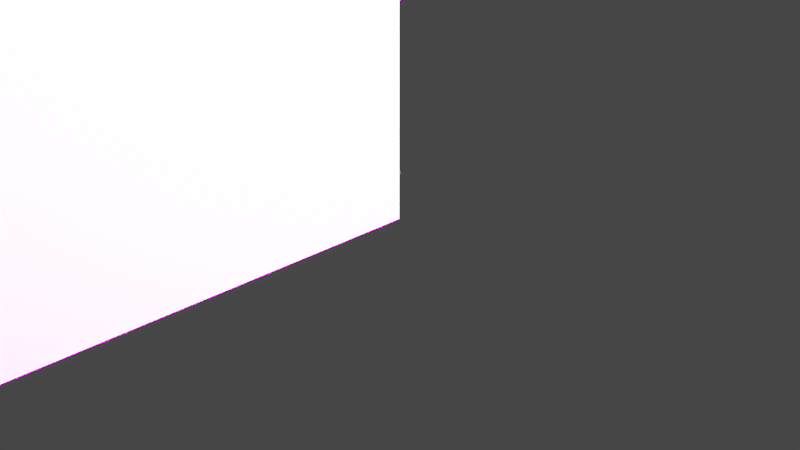 # Source: desk.blend  (saved by Blender 3.1.7; exported with 4.5.12 LTS)
import bpy
from mathutils import Matrix  # noqa: F401  (used for matrix-valued properties, if any)

bpy.ops.wm.read_factory_settings(use_empty=True)
scene = bpy.context.scene
scene.name = 'Scene'

# ---- collections
col_collection = bpy.data.collections.new('Collection'); scene.collection.children.link(col_collection)

# ---- images (referenced by path relative to the original .blend; pixels are not part of the script)
import os
ASSET_DIR = os.environ.get("B2B_ASSET_DIR", "")  # directory of the original .blend (textures are referenced by path, not embedded)
HERE = os.path.dirname(os.path.abspath(__file__))  # packed textures are extracted next to this script under _unpacked/

def load_image(name, relpath, width, height, colorspace="sRGB"):
    """Load a texture the original file referenced (path relative to the .blend, or extracted next to this script)."""
    p = next((c for c in (os.path.join(HERE, relpath), os.path.join(ASSET_DIR, relpath)) if relpath and os.path.exists(c)), "")
    if p:
        img = bpy.data.images.load(p, check_existing=True)
        img.name = name
    else:  # same state as the original file: an image datablock whose file is absent (Cycles renders it pink)
        img = bpy.data.images.new(name, width, height)
        img.source = "FILE"
        img.filepath = "//" + (relpath or name)
    img.colorspace_settings.name = colorspace
    return img
img_woods___plastics_finish_carpentry_wood_red_birch_png = load_image('Woods & Plastics.Finish Carpentry.Wood.Red Birch.png', 'Woods & Plastics.Finish Carpentry.Wood.Red Birch.png', 1024, 1024, 'sRGB')
img_engineturning_png = load_image('EngineTurning.png', 'EngineTurning.png', 1024, 1024, 'sRGB')

# ---- materials (node trees are filled in below, after node groups)
mat_255_255_255 = bpy.data.materials.new('255,255,255')
mat_255_255_255.use_transparent_shadow = False
mat_255_255_255.diffuse_color = (1.0, 1.0, 1.0, 1.0)
mat_255_255_255.roughness = 0.0
mat_255_255_255.specular_intensity = 1.0
mat_245_245_245 = bpy.data.materials.new('245,245,245')
mat_245_245_245.use_transparent_shadow = False
mat_245_245_245.diffuse_color = (0.9608, 0.9608, 0.9608, 1.0)
mat_245_245_245.roughness = 0.0
mat_245_245_245.specular_intensity = 0.9608

# ---- material node trees
mat_255_255_255.use_nodes = True; mat_255_255_255.node_tree.nodes.clear()
_N = mat_255_255_255.node_tree.nodes; _L = mat_255_255_255.node_tree.links
n0 = _N.new('ShaderNodeBsdfPrincipled'); n0.name = 'Principled BSDF'; n0.location = (10, 300)
n0.distribution = 'GGX'
n0.subsurface_method = 'RANDOM_WALK_SKIN'
n0.inputs[2].default_value = 0.0
n0.inputs[3].default_value = 1.45
n0.inputs[13].default_value = 1.0
n0.inputs[27].default_value = (0.0, 0.0, 0.0, 1.0)
n0.inputs[28].default_value = 1.0
n1 = _N.new('ShaderNodeOutputMaterial'); n1.name = 'Material Output'; n1.location = (300, 300)
n2 = _N.new('ShaderNodeTexImage'); n2.name = 'Image Texture'; n2.location = (-300, 600)
n2.image = img_woods___plastics_finish_carpentry_wood_red_birch_png
_L.new(n0.outputs[0], n1.inputs[0])
_L.new(n2.outputs[0], n0.inputs[0])
n1.is_active_output = True
mat_245_245_245.use_nodes = True; mat_245_245_245.node_tree.nodes.clear()
_N = mat_245_245_245.node_tree.nodes; _L = mat_245_245_245.node_tree.links
n0 = _N.new('ShaderNodeBsdfPrincipled'); n0.name = 'Principled BSDF'; n0.location = (10, 300)
n0.distribution = 'GGX'
n0.subsurface_method = 'RANDOM_WALK_SKIN'
n0.inputs[2].default_value = 0.0
n0.inputs[3].default_value = 1.45
n0.inputs[13].default_value = 0.9608
n0.inputs[27].default_value = (0.0, 0.0, 0.0, 1.0)
n0.inputs[28].default_value = 1.0
n1 = _N.new('ShaderNodeOutputMaterial'); n1.name = 'Material Output'; n1.location = (300, 300)
n2 = _N.new('ShaderNodeTexImage'); n2.name = 'Image Texture'; n2.location = (-300, 600)
n2.image = img_engineturning_png
_L.new(n0.outputs[0], n1.inputs[0])
_L.new(n2.outputs[0], n0.inputs[0])
n1.is_active_output = True

# ---- world
world_world = bpy.data.worlds.new('World'); scene.world = world_world
world_world.use_nodes = True; world_world.node_tree.nodes.clear()
_N = world_world.node_tree.nodes; _L = world_world.node_tree.links
n0 = _N.new('ShaderNodeOutputWorld'); n0.name = 'World Output'; n0.location = (300, 300)
n1 = _N.new('ShaderNodeBackground'); n1.name = 'Background'; n1.location = (10, 300)
n1.inputs[0].default_value = (0.05088, 0.05088, 0.05088, 1.0)
_L.new(n1.outputs[0], n0.inputs[0])
n0.is_active_output = True
world_world.color = (0.05088, 0.05088, 0.05088)
world_world.use_sun_shadow = False
world_world.sun_shadow_jitter_overblur = 0.0

# ---- cameras
cam_camera = bpy.data.cameras.new('Camera')
cam_camera.clip_end = 100.0
cam_camera.ortho_scale = 7.314

# ---- lights
light_light = bpy.data.lights.new('Light', 'POINT')
light_light.transmission_factor = 0.0
light_light.energy = 1000.0
light_light.shadow_soft_size = 0.1
light_light.shadow_maximum_resolution = 0.006
light_light.use_absolute_resolution = True

# ---- meshes
me_desk = bpy.data.meshes.new('Desk')
me_desk.from_pydata([(-38.75, 23.5, 20.0), (-38.75, 23.5, 18.75), (-1.25, 23.5, 20.0), (-1.25, 23.5, 18.75), (-38.75, 27.5, 18.75), (-1.25, 27.5, 18.75), (-1.25, 0.0, 20.0), (-1.25, 9.0, 18.75), (-1.25, 9.0, 17.5), (-1.25, 21.5, 10.0), (-1.25, 0.0, 0.0), (-1.25, 21.5, 6.0), (-1.25, 27.5, 1.5), (-1.25, 22.75, 6.0), (-1.25, 22.75, 10.0), (-1.25, 28.75, 1.5), (-1.25, 28.75, 0.0), (-1.25, 6.0, 17.5), (-1.25, 6.0, 18.75), (-38.75, 6.0, 18.75), (-38.75, 6.0, 17.5), (-38.75, 9.0, 17.5), (-38.75, 9.0, 18.75), (-38.75, 22.75, 6.0), (-38.75, 22.75, 10.0), (-38.75, 21.5, 10.0), (-38.75, 21.5, 6.0), (0.25, 28.75, 19.75), (0.25, 30.0, 19.75), (0.183, 28.75, 20.0), (0.183, 30.0, 20.0), (0.0, 28.75, 20.18), (0.0, 30.0, 20.18), (-0.25, 28.75, 20.25), (-0.25, 30.0, 20.25), (-38.75, 28.75, 1.5), (-38.75, 28.75, 0.0), (-39.75, 28.75, -0.25), (-0.25, 28.75, -0.25), (-40.0, 28.75, 0.0), (-40.0, 28.75, -0.183), (-40.18, 28.75, 0.0), (-40.25, 28.75, 0.25), (-40.0, 28.75, 20.0), (-40.25, 28.75, 19.75), (-40.18, 28.75, 20.0), (-40.0, 28.75, 20.18), (-39.75, 28.75, 20.25), (0.0, 28.75, 20.0), (0.0, 28.75, 0.0), (0.25, 28.75, 0.25), (0.183, 28.75, 0.0), (0.0, 28.75, -0.183), (-39.75, 30.0, 20.25), (-40.0, 30.0, 20.18), (-40.18, 30.0, 20.0), (-40.25, 30.0, 19.75), (-40.25, 30.0, 0.25), (-40.18, 30.0, 0.0), (-40.0, 30.0, -0.183), (-39.75, 30.0, -0.25), (-0.25, 30.0, -0.25), (0.0, 30.0, -0.183), (0.183, 30.0, 0.0), (0.25, 30.0, 0.25), (-38.75, 27.5, 1.5), (-38.75, 0.0, 0.0), (-38.75, 0.0, 20.0), (0.0, 0.0, 0.0), (0.0, 0.0, 20.0), (-40.0, 0.0, 20.0), (-40.0, 0.0, 0.0), (-1.25, 25.0, 0.0), (-1.25, 23.5, 0.0), (-2.0, 25.0, 0.0), (-2.0, 23.5, 0.0), (-1.25, 25.0, 18.75), (-2.0, 25.0, 18.75), (-1.25, 23.5, 18.75), (-2.0, 23.5, 18.75), (-38.75, 23.5, 0.0), (-38.75, 25.0, 0.0), (-38.0, 23.5, 0.0), (-38.0, 25.0, 0.0), (-38.75, 25.0, 18.75), (-38.0, 25.0, 18.75), (-38.75, 23.5, 18.75), (-38.0, 23.5, 18.75), (-2.0, 23.5, 18.75), (-2.0, 23.5, 0.0), (-2.0, 24.75, 18.75), (-2.0, 24.75, 0.0), (-38.0, 23.5, 18.75), (-38.0, 24.75, 18.75), (-38.0, 23.5, 0.0), (-38.0, 24.75, 0.0), (-2.0, 25.75, 1.5), (-38.0, 25.75, 1.5), (-2.0, 25.68, 1.75), (-38.0, 25.68, 1.75), (-2.0, 25.5, 1.933), (-38.0, 25.5, 1.933), (-2.0, 25.25, 2.0), (-38.0, 25.25, 2.0), (-2.0, 25.75, 0.5), (-38.0, 25.75, 0.5), (-2.0, 25.5, 0.06699), (-2.0, 25.68, 0.25), (-2.0, 25.25, 0.0), (-2.0, 24.75, 0.0), (-2.0, 24.75, 2.0), (-38.0, 25.25, 0.0), (-38.0, 25.5, 0.06699), (-38.0, 25.68, 0.25), (-38.0, 24.75, 0.0), (-38.0, 24.75, 2.0), (-38.0, 24.75, 2.0), (-38.0, 24.75, 18.75), (-38.0, 26.75, 2.0), (-38.0, 26.75, 18.75), (-36.75, 24.75, 2.0), (-36.75, 26.75, 2.0), (-36.75, 24.75, 18.75), (-36.75, 26.75, 18.75), (-2.0, 24.75, 18.75), (-2.0, 24.75, 2.0), (-2.0, 26.75, 18.75), (-2.0, 26.75, 2.0), (-3.25, 24.75, 18.75), (-3.25, 26.75, 18.75), (-3.25, 24.75, 2.0), (-3.25, 26.75, 2.0), (-38.25, 47.88, 11.0), (-39.0, 47.88, 11.0), (-38.25, 47.94, 11.02), (-39.0, 47.94, 11.02), (-38.25, 47.98, 11.06), (-39.0, 47.98, 11.06), (-38.25, 48.0, 11.12), (-39.0, 48.0, 11.12), (-38.25, 44.0, 11.38), (-38.25, 48.0, 19.25), (-38.25, 44.0, 19.25), (-38.25, 43.98, 11.31), (-38.25, 43.94, 11.27), (-38.25, 43.88, 11.25), (-38.25, 43.38, 11.25), (-38.25, 30.0, 11.0), (-38.25, 41.75, 11.38), (-38.25, 41.75, 12.12), (-38.25, 43.31, 11.27), (-38.25, 43.27, 11.31), (-38.25, 43.25, 11.38), (-38.25, 43.25, 12.12), (-38.25, 43.25, 19.25), (-38.25, 33.0, 18.5), (-38.25, 30.0, 18.5), (-38.25, 33.0, 19.25), (-39.0, 48.0, 20.0), (-1.0, 48.0, 20.0), (-1.75, 48.0, 19.25), (-1.0, 48.0, 11.12), (-1.75, 48.0, 11.12), (-1.75, 47.98, 11.06), (-1.0, 47.98, 11.06), (-1.75, 47.94, 11.02), (-1.0, 47.94, 11.02), (-1.75, 47.88, 11.0), (-1.0, 47.88, 11.0), (-1.75, 44.0, 11.38), (-1.75, 44.0, 19.25), (-1.75, 30.0, 11.0), (-1.75, 43.38, 11.25), (-1.75, 43.88, 11.25), (-1.75, 43.94, 11.27), (-1.75, 30.0, 18.5), (-1.75, 33.0, 18.5), (-1.75, 41.75, 12.12), (-1.75, 41.75, 11.38), (-1.75, 33.0, 19.25), (-1.75, 43.25, 19.25), (-1.75, 43.25, 12.12), (-1.75, 43.25, 11.38), (-1.75, 43.27, 11.31), (-1.75, 43.31, 11.27), (-1.75, 43.98, 11.31), (-39.0, 30.0, 11.0), (-39.0, 30.0, 20.0), (-1.0, 30.0, 11.0), (-1.0, 30.0, 20.0)], [], [(0, 1, 2), (2, 1, 3), (1, 4, 3), (3, 4, 5), (6, 2, 7), (7, 2, 3), (7, 3, 8), (8, 3, 9), (8, 9, 10), (10, 9, 11), (10, 11, 12), (12, 11, 13), (12, 13, 14), (9, 3, 14), (14, 3, 5), (14, 5, 12), (15, 16, 12), (12, 16, 10), (8, 10, 17), (17, 10, 6), (17, 6, 18), (18, 6, 7), (19, 20, 18), (18, 20, 17), (20, 21, 17), (17, 21, 8), (21, 22, 8), (8, 22, 7), (22, 19, 7), (7, 19, 18), (23, 24, 13), (13, 24, 14), (24, 25, 14), (14, 25, 9), (25, 26, 9), (9, 26, 11), (26, 23, 11), (11, 23, 13), (27, 28, 29), (29, 28, 30), (29, 30, 31), (31, 30, 32), (31, 32, 33), (33, 32, 34), (35, 36, 15), (15, 36, 16), (16, 36, 37), (16, 37, 38), (36, 39, 37), (37, 39, 40), (40, 39, 41), (41, 39, 42), (42, 39, 43), (42, 43, 44), (44, 43, 45), (45, 43, 46), (46, 43, 47), (47, 43, 33), (33, 43, 48), (33, 48, 31), (31, 48, 29), (29, 48, 27), (27, 48, 49), (27, 49, 50), (50, 49, 51), (51, 49, 52), (52, 49, 38), (38, 49, 16), (34, 53, 33), (33, 53, 47), (47, 53, 46), (46, 53, 54), (46, 54, 45), (45, 54, 55), (45, 55, 44), (44, 55, 56), (42, 57, 41), (41, 57, 58), (41, 58, 40), (40, 58, 59), (40, 59, 37), (37, 59, 60), (60, 61, 37), (37, 61, 38), (38, 61, 52), (52, 61, 62), (52, 62, 51), (51, 62, 63), (51, 63, 50), (50, 63, 64), (35, 15, 65), (65, 15, 12), (4, 65, 5), (5, 65, 12), (0, 22, 1), (1, 22, 21), (1, 21, 25), (25, 21, 66), (25, 66, 26), (26, 66, 65), (26, 65, 23), (23, 65, 24), (24, 65, 4), (24, 4, 1), (0, 67, 22), (22, 67, 19), (19, 67, 20), (20, 67, 66), (20, 66, 21), (66, 36, 65), (65, 36, 35), (25, 24, 1), (56, 57, 44), (44, 57, 42), (27, 50, 28), (28, 50, 64), (32, 30, 34), (34, 30, 28), (34, 28, 53), (53, 28, 56), (53, 56, 55), (28, 64, 56), (56, 64, 57), (57, 64, 60), (57, 60, 58), (58, 60, 59), (60, 64, 61), (61, 64, 63), (61, 63, 62), (55, 54, 53), (68, 10, 49), (49, 10, 16), (69, 68, 48), (48, 68, 49), (6, 69, 2), (2, 69, 48), (2, 48, 43), (2, 43, 0), (0, 43, 70), (0, 70, 67), (6, 10, 69), (69, 10, 68), (71, 70, 39), (39, 70, 43), (66, 71, 36), (36, 71, 39), (66, 67, 71), (71, 67, 70), (72, 73, 74), (74, 73, 75), (76, 72, 77), (77, 72, 74), (78, 76, 79), (79, 76, 77), (73, 78, 75), (75, 78, 79), (75, 79, 74), (74, 79, 77), (78, 73, 76), (76, 73, 72), (80, 81, 82), (82, 81, 83), (81, 84, 83), (83, 84, 85), (84, 86, 85), (85, 86, 87), (86, 80, 87), (87, 80, 82), (87, 82, 85), (85, 82, 83), (80, 86, 81), (81, 86, 84), (88, 89, 90), (90, 89, 91), (92, 88, 93), (93, 88, 90), (94, 92, 95), (95, 92, 93), (89, 94, 91), (91, 94, 95), (91, 95, 90), (90, 95, 93), (94, 89, 92), (92, 89, 88), (96, 97, 98), (98, 97, 99), (98, 99, 100), (100, 99, 101), (100, 101, 102), (102, 101, 103), (96, 104, 97), (97, 104, 105), (98, 100, 96), (96, 100, 106), (96, 106, 104), (104, 106, 107), (106, 100, 108), (108, 100, 102), (108, 102, 109), (109, 102, 110), (108, 111, 106), (106, 111, 112), (106, 112, 107), (107, 112, 113), (107, 113, 104), (104, 113, 105), (108, 109, 111), (111, 109, 114), (103, 115, 102), (102, 115, 110), (115, 114, 110), (110, 114, 109), (101, 112, 103), (103, 112, 111), (103, 111, 115), (115, 111, 114), (99, 97, 101), (101, 97, 105), (101, 105, 112), (112, 105, 113), (116, 117, 118), (118, 117, 119), (120, 116, 121), (121, 116, 118), (122, 120, 123), (123, 120, 121), (117, 122, 119), (119, 122, 123), (119, 123, 118), (118, 123, 121), (122, 117, 120), (120, 117, 116), (124, 125, 126), (126, 125, 127), (128, 124, 129), (129, 124, 126), (130, 128, 131), (131, 128, 129), (125, 130, 127), (127, 130, 131), (127, 131, 126), (126, 131, 129), (130, 125, 128), (128, 125, 124), (132, 133, 134), (134, 133, 135), (134, 135, 136), (136, 135, 137), (136, 137, 138), (138, 137, 139), (134, 136, 132), (132, 136, 138), (132, 138, 140), (140, 138, 141), (140, 141, 142), (140, 143, 132), (132, 143, 144), (132, 144, 145), (145, 146, 132), (132, 146, 147), (147, 146, 148), (147, 148, 149), (146, 150, 148), (148, 150, 151), (148, 151, 152), (153, 154, 149), (149, 154, 155), (149, 155, 147), (147, 155, 156), (154, 157, 155), (138, 139, 141), (141, 139, 158), (141, 158, 159), (141, 159, 160), (160, 159, 161), (160, 161, 162), (162, 161, 163), (163, 161, 164), (163, 164, 165), (165, 164, 166), (165, 166, 167), (167, 166, 168), (163, 167, 162), (162, 167, 169), (162, 169, 160), (160, 169, 170), (163, 165, 167), (171, 172, 167), (167, 172, 173), (167, 173, 174), (175, 176, 171), (171, 176, 177), (171, 177, 178), (179, 180, 176), (176, 180, 177), (180, 181, 177), (182, 183, 178), (178, 183, 184), (178, 184, 172), (174, 185, 167), (167, 185, 169), (171, 178, 172), (146, 172, 150), (150, 172, 184), (150, 184, 151), (151, 184, 183), (151, 183, 152), (152, 183, 182), (173, 145, 174), (174, 145, 144), (174, 144, 185), (185, 144, 143), (185, 143, 169), (169, 143, 140), (169, 140, 170), (170, 140, 142), (152, 182, 148), (148, 182, 178), (181, 153, 177), (177, 153, 149), (177, 149, 178), (178, 149, 148), (153, 181, 154), (154, 181, 180), (172, 146, 173), (173, 146, 145), (154, 180, 157), (157, 180, 179), (175, 156, 176), (176, 156, 155), (176, 155, 179), (179, 155, 157), (170, 142, 160), (160, 142, 141), (137, 133, 139), (139, 133, 186), (139, 186, 187), (137, 135, 133), (187, 158, 139), (133, 132, 186), (186, 132, 147), (167, 168, 171), (171, 168, 188), (166, 164, 168), (168, 164, 161), (168, 161, 188), (188, 161, 189), (189, 161, 159), (187, 189, 158), (158, 189, 159), (188, 189, 175), (175, 189, 187), (175, 187, 156), (156, 187, 186), (156, 186, 147), (175, 171, 188)])
me_desk.polygons.foreach_set('use_smooth', [True] * 356)
me_desk.polygons.foreach_set('material_index', [0, 0, 0, 0, 0, 0, 0, 0, 0, 0, 0, 0, 0, 0, 0, 0, 0, 0, 0, 0, 0, 0, 0, 0, 0, 0, 0, 0, 0, 0, 0, 0, 0, 0, 0, 0, 0, 0, 0, 0, 0, 0, 0, 0, 0, 0, 0, 0, 0, 0, 0, 0, 0, 0, 0, 0, 0, 0, 0, 0, 0, 0, 0, 0, 0, 0, 0, 0, 0, 0, 0, 0, 0, 0, 0, 0, 0, 0, 0, 0, 0, 0, 0, 0, 0, 0, 0, 0, 0, 0, 0, 0, 0, 0, 0, 0, 0, 0, 0, 0, 0, 0, 0, 0, 0, 0, 0, 0, 0, 0, 0, 0, 0, 0, 0, 0, 0, 0, 0, 0, 0, 0, 0, 0, 0, 0, 0, 0, 0, 0, 0, 0, 0, 0, 0, 0, 0, 0, 0, 0, 0, 0, 0, 0, 0, 0, 0, 0, 1, 1, 1, 1, 1, 1, 1, 1, 1, 1, 1, 1, 1, 1, 1, 1, 1, 1, 1, 1, 1, 1, 1, 1, 0, 0, 0, 0, 0, 0, 0, 0, 0, 0, 0, 0, 0, 0, 0, 0, 0, 0, 0, 0, 0, 0, 0, 0, 0, 0, 0, 0, 0, 0, 0, 0, 0, 0, 0, 0, 0, 0, 0, 0, 0, 0, 0, 0, 0, 0, 0, 0, 0, 0, 0, 0, 0, 0, 0, 0, 0, 0, 0, 0, 0, 0, 0, 0, 0, 0, 0, 0, 0, 0, 0, 0, 0, 0, 0, 0, 0, 0, 0, 0, 0, 0, 0, 0, 0, 0, 0, 0, 0, 0, 0, 0, 0, 0, 0, 0, 0, 0, 0, 0, 0, 0, 0, 0, 0, 0, 0, 0, 0, 0, 0, 0, 0, 0, 0, 0, 0, 0, 0, 0, 0, 0, 0, 0, 0, 0, 0, 0, 0, 0, 0, 0, 0, 0, 0, 0, 0, 0, 0, 0, 0, 0, 0, 0, 0, 0, 0, 0, 0, 0, 0, 0, 0, 0, 0, 0, 0, 0, 0, 0, 0, 0, 0, 0, 0, 0, 0, 0, 0, 0, 0, 0, 0, 0, 0, 0, 0, 0, 0, 0, 0, 0, 0, 0])
_k = set([(0, 1), (0, 2), (0, 67), (1, 3), (1, 4), (2, 3), (2, 6), (3, 5), (4, 5), (4, 65), (5, 12), (6, 10), (6, 69), (7, 8), (7, 18), (7, 22), (8, 17), (8, 21), (9, 11), (9, 14), (9, 25), (10, 16), (10, 68), (11, 13), (11, 26), (12, 15), (12, 65), (13, 14), (13, 23), (14, 24), (15, 16), (15, 35), (16, 49), (17, 18), (17, 20), (18, 19), (19, 20), (19, 22), (20, 21), (21, 22), (23, 24), (23, 26), (24, 25), (25, 26), (27, 29), (27, 50), (28, 30), (28, 64), (29, 31), (30, 32), (31, 33), (32, 34), (33, 47), (34, 53), (35, 36), (35, 65), (36, 39), (36, 66), (37, 38), (37, 40), (38, 52), (39, 43), (39, 71), (40, 41), (41, 42), (42, 44), (43, 48), (43, 70), (44, 45), (45, 46), (46, 47), (48, 49), (48, 69), (49, 68), (50, 51), (51, 52), (53, 54), (54, 55), (55, 56), (56, 57), (57, 58), (58, 59), (59, 60), (60, 61), (61, 62), (62, 63), (63, 64), (66, 67), (66, 71), (67, 70), (68, 69), (70, 71), (72, 73), (72, 74), (72, 76), (73, 75), (73, 78), (74, 75), (74, 77), (75, 79), (76, 77), (76, 78), (77, 79), (78, 79), (80, 81), (80, 82), (80, 86), (81, 83), (81, 84), (82, 83), (82, 87), (83, 85), (84, 85), (84, 86), (85, 87), (86, 87), (88, 89), (88, 90), (88, 92), (89, 91), (89, 94), (90, 91), (90, 93), (91, 95), (92, 93), (92, 94), (93, 95), (94, 95), (96, 98), (96, 104), (97, 99), (97, 105), (98, 100), (99, 101), (100, 102), (101, 103), (102, 110), (103, 115), (104, 107), (105, 113), (106, 107), (106, 108), (108, 109), (109, 110), (109, 114), (110, 115), (111, 112), (111, 114), (112, 113), (114, 115), (116, 117), (116, 118), (116, 120), (117, 119), (117, 122), (118, 119), (118, 121), (119, 123), (120, 121), (120, 122), (121, 123), (122, 123), (124, 125), (124, 126), (124, 128), (125, 127), (125, 130), (126, 127), (126, 129), (127, 131), (128, 129), (128, 130), (129, 131), (130, 131), (132, 134), (132, 147), (133, 135), (133, 186), (134, 136), (135, 137), (136, 138), (137, 139), (138, 141), (139, 158), (140, 142), (140, 143), (141, 142), (141, 160), (142, 170), (143, 144), (144, 145), (145, 146), (146, 150), (147, 156), (147, 186), (148, 149), (148, 152), (148, 178), (149, 153), (149, 177), (150, 151), (151, 152), (152, 182), (153, 154), (153, 181), (154, 157), (154, 180), (155, 156), (155, 157), (155, 176), (156, 175), (157, 179), (158, 159), (158, 187), (159, 161), (159, 189), (160, 162), (160, 170), (161, 164), (162, 163), (163, 165), (164, 166), (165, 167), (166, 168), (167, 171), (168, 188), (169, 170), (169, 185), (171, 175), (171, 188), (172, 173), (172, 184), (173, 174), (174, 185), (175, 176), (176, 179), (177, 178), (177, 181), (178, 182), (179, 180), (180, 181), (182, 183), (183, 184), (186, 187), (187, 189), (188, 189)])
me_desk.attributes.new('sharp_edge', 'BOOLEAN', 'EDGE').data.foreach_set('value', [ (min(e.vertices), max(e.vertices)) in _k for e in me_desk.edges])
_uv = me_desk.uv_layers.new(name='UVMap')
_uv.uv.foreach_set('vector', [0.125, 3.75, 0.0, 3.75, 0.125, 0.0, 0.125, 0.0, 0.0, 3.75, 0.0, 0.0, 0.4, 3.75, 0.0, 3.75, 0.4, 0.0, 0.4, 0.0, 0.0, 3.75, 0.0, 0.0, 2.0, 0.0, 2.0, 2.35, 1.875, 0.9, 1.875, 0.9, 2.0, 2.35, 1.875, 2.35, 1.875, 0.9, 1.875, 2.35, 1.75, 0.9, 1.75, 0.9, 1.875, 2.35, 1.0, 2.15, 1.75, 0.9, 1.0, 2.15, 0.0, 0.0, 0.0, 0.0, 1.0, 2.15, 0.6, 2.15, 0.0, 0.0, 0.6, 2.15, 0.15, 2.75, 0.15, 2.75, 0.6, 2.15, 0.6, 2.275, 0.15, 2.75, 0.6, 2.275, 1.0, 2.275, 1.0, 2.15, 1.875, 2.35, 1.0, 2.275, 1.0, 2.275, 1.875, 2.35, 1.875, 2.75, 1.0, 2.275, 1.875, 2.75, 0.15, 2.75, 0.15, 2.875, 0.0, 2.875, 0.15, 2.75, 0.15, 2.75, 0.0, 2.875, 0.0, 0.0, 1.75, 0.9, 0.0, 0.0, 1.75, 0.6, 1.75, 0.6, 0.0, 0.0, 2.0, 0.0, 1.75, 0.6, 2.0, 0.0, 1.875, 0.6, 1.875, 0.6, 2.0, 0.0, 1.875, 0.9, 0.125, 3.75, 0.0, 3.75, 0.125, 0.0, 0.125, 0.0, 0.0, 3.75, 0.0, 0.0, 0.3, 3.75, 0.0, 3.75, 0.3, 0.0, 0.3, 0.0, 0.0, 3.75, 0.0, 0.0, 0.125, 3.75, 0.0, 3.75, 0.125, 0.0, 0.125, 0.0, 0.0, 3.75, 0.0, 0.0, 0.3, 3.75, 0.0, 3.75, 0.3, 0.0, 0.3, 0.0, 0.0, 3.75, 0.0, 0.0, 0.4, 3.75, 0.0, 3.75, 0.4, 0.0, 0.4, 0.0, 0.0, 3.75, 0.0, 0.0, 0.125, 3.75, 0.0, 3.75, 0.125, 0.0, 0.125, 0.0, 0.0, 3.75, 0.0, 0.0, 0.4, 3.75, 0.0, 3.75, 0.4, 0.0, 0.4, 0.0, 0.0, 3.75, 0.0, 0.0, 0.125, 3.75, 0.0, 3.75, 0.125, 0.0, 0.125, 0.0, 0.0, 3.75, 0.0, 0.0, 0.0, 0.03927, -0.125, 0.03927, 0.0, 0.01309, 0.0, 0.01309, -0.125, 0.03927, -0.125, 0.01309, 0.0, 0.01309, -0.125, 0.01309, 0.0, -0.01309, 0.0, -0.01309, -0.125, 0.01309, -0.125, -0.01309, 0.0, -0.01309, -0.125, -0.01309, 0.0, -0.03927, 0.0, -0.03927, -0.125, -0.01309, -0.125, -0.03927, 0.85, -1.875, 1.0, -1.875, 0.85, 1.875, 0.85, 1.875, 1.0, -1.875, 1.0, 1.875, 1.0, 1.875, 1.0, -1.875, 1.025, -1.975, 1.0, 1.875, 1.025, -1.975, 1.025, 1.975, 1.0, -1.875, 1.0, -2.0, 1.025, -1.975, 1.025, -1.975, 1.0, -2.0, 1.018, -2.0, 1.018, -2.0, 1.0, -2.0, 1.0, -2.018, 1.0, -2.018, 1.0, -2.0, 0.975, -2.025, 0.975, -2.025, 1.0, -2.0, -1.0, -2.0, 0.975, -2.025, -1.0, -2.0, -0.975, -2.025, -0.975, -2.025, -1.0, -2.0, -1.0, -2.018, -1.0, -2.018, -1.0, -2.0, -1.018, -2.0, -1.018, -2.0, -1.0, -2.0, -1.025, -1.975, -1.025, -1.975, -1.0, -2.0, -1.025, 1.975, -1.025, 1.975, -1.0, -2.0, -1.0, 2.0, -1.025, 1.975, -1.0, 2.0, -1.018, 2.0, -1.018, 2.0, -1.0, 2.0, -1.0, 2.018, -1.0, 2.018, -1.0, 2.0, -0.975, 2.025, -0.975, 2.025, -1.0, 2.0, 1.0, 2.0, -0.975, 2.025, 1.0, 2.0, 0.975, 2.025, 0.975, 2.025, 1.0, 2.0, 1.0, 2.018, 1.0, 2.018, 1.0, 2.0, 1.018, 2.0, 1.018, 2.0, 1.0, 2.0, 1.025, 1.975, 1.025, 1.975, 1.0, 2.0, 1.0, 1.875, 4.0, 0.125, 0.05, 0.125, 4.0, 0.0, 4.0, 0.0, 0.05, 0.125, 0.05, 0.0, 0.0, 0.03927, -0.125, 0.03927, 0.0, 0.01309, 0.0, 0.01309, -0.125, 0.03927, -0.125, 0.01309, 0.0, 0.01309, -0.125, 0.01309, 0.0, -0.01309, 0.0, -0.01309, -0.125, 0.01309, -0.125, -0.01309, 0.0, -0.01309, -0.125, -0.01309, 0.0, -0.03927, 0.0, -0.03927, -0.125, -0.01309, -0.125, -0.03927, 0.0, 0.03927, -0.125, 0.03927, 0.0, 0.01309, 0.0, 0.01309, -0.125, 0.03927, -0.125, 0.01309, 0.0, 0.01309, -0.125, 0.01309, 0.0, -0.01309, 0.0, -0.01309, -0.125, 0.01309, -0.125, -0.01309, 0.0, -0.01309, -0.125, -0.01309, 0.0, -0.03927, 0.0, -0.03927, -0.125, -0.01309, -0.125, -0.03927, 4.0, 0.125, 0.05, 0.125, 4.0, 0.0, 4.0, 0.0, 0.05, 0.125, 0.05, 0.0, 0.0, 0.03927, -0.125, 0.03927, 0.0, 0.01309, 0.0, 0.01309, -0.125, 0.03927, -0.125, 0.01309, 0.0, 0.01309, -0.125, 0.01309, 0.0, -0.01309, 0.0, -0.01309, -0.125, 0.01309, -0.125, -0.01309, 0.0, -0.01309, -0.125, -0.01309, 0.0, -0.03927, 0.0, -0.03927, -0.125, -0.01309, -0.125, -0.03927, 0.0, 0.0, 3.75, 0.0, 0.0, 0.125, 0.0, 0.125, 3.75, 0.0, 3.75, 0.125, -0.8, -1.875, 0.925, -1.875, -0.8, 1.875, -0.8, 1.875, 0.925, -1.875, 0.925, 1.875, 0.0, 2.35, 0.125, 0.9, 0.125, 2.35, 0.125, 2.35, 0.125, 0.9, 0.25, 0.9, 0.125, 2.35, 0.25, 0.9, 1.0, 2.15, 1.0, 2.15, 0.25, 0.9, 2.0, 0.0, 1.0, 2.15, 2.0, 0.0, 1.4, 2.15, 1.4, 2.15, 2.0, 0.0, 1.85, 2.75, 1.4, 2.15, 1.85, 2.75, 1.4, 2.275, 1.4, 2.275, 1.85, 2.75, 1.0, 2.275, 1.0, 2.275, 1.85, 2.75, 0.125, 2.75, 1.0, 2.275, 0.125, 2.75, 0.125, 2.35, 0.0, 2.35, 0.0, 0.0, 0.125, 0.9, 0.125, 0.9, 0.0, 0.0, 0.125, 0.6, 0.125, 0.6, 0.0, 0.0, 0.25, 0.6, 0.25, 0.6, 0.0, 0.0, 2.0, 0.0, 0.25, 0.6, 2.0, 0.0, 0.25, 0.9, 2.0, 0.0, 2.0, 2.875, 1.85, 2.75, 1.85, 2.75, 2.0, 2.875, 1.85, 2.875, 1.0, 2.15, 1.0, 2.275, 0.125, 2.35, 2.0, 0.125, 0.05, 0.125, 2.0, 0.0, 2.0, 0.0, 0.05, 0.125, 0.05, 0.0, 0.05, 0.0, 2.0, 0.0, 0.05, 0.125, 0.05, 0.125, 2.0, 0.0, 2.0, 0.125, 1.018, 2.0, 1.0, 2.018, 1.025, 1.975, 1.025, 1.975, 1.0, 2.018, 0.975, 2.025, 1.025, 1.975, 0.975, 2.025, 1.025, -1.975, 1.025, -1.975, 0.975, 2.025, 0.975, -2.025, 1.025, -1.975, 0.975, -2.025, 1.0, -2.018, 0.975, 2.025, -0.975, 2.025, 0.975, -2.025, 0.975, -2.025, -0.975, 2.025, -0.975, -2.025, -0.975, -2.025, -0.975, 2.025, -1.025, -1.975, -0.975, -2.025, -1.025, -1.975, -1.0, -2.018, -1.0, -2.018, -1.025, -1.975, -1.018, -2.0, -1.025, -1.975, -0.975, 2.025, -1.025, 1.975, -1.025, 1.975, -0.975, 2.025, -1.0, 2.018, -1.025, 1.975, -1.0, 2.018, -1.018, 2.0, 1.0, -2.018, 1.018, -2.0, 1.025, -1.975, 0.0, 0.0, 0.125, 0.0, 0.0, 2.875, 0.0, 2.875, 0.125, 0.0, 0.125, 2.875, 0.0, 0.0, 2.0, 0.0, 0.0, 2.875, 0.0, 2.875, 2.0, 0.0, 2.0, 2.875, 0.0, 0.0, 0.125, 0.0, 0.0, 2.35, 0.0, 2.35, 0.125, 0.0, 0.125, 2.875, 0.0, 2.35, 0.125, 2.875, -3.875, 2.875, 0.0, 2.35, -3.875, 2.875, -3.75, 2.35, -3.75, 2.35, -3.875, 2.875, -3.875, 0.0, -3.75, 2.35, -3.875, 0.0, -3.75, 0.0, -1.0, -0.0625, 1.0, -0.0625, -1.0, 0.0625, -1.0, 0.0625, 1.0, -0.0625, 1.0, 0.0625, 0.0, 0.0, 2.0, 0.0, 0.0, 2.875, 0.0, 2.875, 2.0, 0.0, 2.0, 2.875, 0.0, 0.0, 0.125, 0.0, 0.0, 2.875, 0.0, 2.875, 0.125, 0.0, 0.125, 2.875, 1.0, 0.0625, -1.0, 0.0625, 1.0, -0.0625, 1.0, -0.0625, -1.0, 0.0625, -1.0, -0.0625, 0.0, 0.0, 3.488, 0.0, 0.0, 1.744, 0.0, 1.744, 3.488, 0.0, 3.488, 1.744, 0.0, 0.0, 43.6, 0.0, 0.0, 1.744, 0.0, 1.744, 43.6, 0.0, 43.6, 1.744, 0.0, 0.0, 3.488, 0.0, 0.0, 1.744, 0.0, 1.744, 3.488, 0.0, 3.488, 1.744, 0.0, 0.0, 43.6, 0.0, 0.0, 1.744, 0.0, 1.744, 43.6, 0.0, 43.6, 1.744, -21.8, -1.744, 21.8, -1.744, -21.8, 1.744, -21.8, 1.744, 21.8, -1.744, 21.8, 1.744, -21.8, -1.744, 21.8, -1.744, -21.8, 1.744, -21.8, 1.744, 21.8, -1.744, 21.8, 1.744, -3.488, 0.0, 0.0, 0.0, -3.488, 1.744, -3.488, 1.744, 0.0, 0.0, 0.0, 1.744, -43.6, 0.0, 0.0, 0.0, -43.6, 1.744, -43.6, 1.744, 0.0, 0.0, 0.0, 1.744, -3.488, 0.0, 0.0, 0.0, -3.488, 1.744, -3.488, 1.744, 0.0, 0.0, 0.0, 1.744, -43.6, 0.0, 0.0, 0.0, -43.6, 1.744, -43.6, 1.744, 0.0, 0.0, 0.0, 1.744, -21.8, -1.744, 21.8, -1.744, -21.8, 1.744, -21.8, 1.744, 21.8, -1.744, 21.8, 1.744, -21.8, -1.744, 21.8, -1.744, -21.8, 1.744, -21.8, 1.744, 21.8, -1.744, 21.8, 1.744, 0.0, 0.0, 1.875, 0.0, 0.0, 0.125, 0.0, 0.125, 1.875, 0.0, 1.875, 0.125, 0.0, 0.0, 3.6, 0.0, 0.0, 0.125, 0.0, 0.125, 3.6, 0.0, 3.6, 0.125, 0.0, 0.0, 1.875, 0.0, 0.0, 0.125, 0.0, 0.125, 1.875, 0.0, 1.875, 0.125, 0.0, 0.0, 3.6, 0.0, 0.0, 0.125, 0.0, 0.125, 3.6, 0.0, 3.6, 0.125, 1.8, 0.9375, -1.8, 0.9375, 1.8, -0.9375, 1.8, -0.9375, -1.8, 0.9375, -1.8, -0.9375, 1.8, 0.9375, -1.8, 0.9375, 1.8, -0.9375, 1.8, -0.9375, -1.8, 0.9375, -1.8, -0.9375, 0.0, 0.03927, -3.6, 0.03927, 0.0, 0.01309, 0.0, 0.01309, -3.6, 0.03927, -3.6, 0.01309, 0.0, 0.01309, -3.6, 0.01309, 0.0, -0.01309, 0.0, -0.01309, -3.6, 0.01309, -3.6, -0.01309, 0.0, -0.01309, -3.6, -0.01309, 0.0, -0.03927, 0.0, -0.03927, -3.6, -0.01309, -3.6, -0.03927, 0.05, 0.0, 0.15, 0.0, 0.05, 3.6, 0.05, 3.6, 0.15, 0.0, 0.15, 3.6, -0.075, 0.0433, -0.0933, 0.025, -0.05, 0.05, -0.05, 0.05, -0.0933, 0.025, 0.0933, 0.025, -0.05, 0.05, 0.0933, 0.025, 0.05, 0.05, 0.05, 0.05, 0.0933, 0.025, 0.075, 0.0433, 0.0933, 0.025, -0.0933, 0.025, 0.1, 0.0, 0.1, 0.0, -0.0933, 0.025, -0.1, 0.0, 0.1, 0.0, -0.1, 0.0, 0.1, -0.05, 0.1, -0.05, -0.1, 0.0, -0.1, -0.05, 0.0, 0.03927, -3.6, 0.03927, 0.0, 0.01309, 0.0, 0.01309, -3.6, 0.03927, -3.6, 0.01309, 0.0, 0.01309, -3.6, 0.01309, 0.0, -0.01309, 0.0, -0.01309, -3.6, 0.01309, -3.6, -0.01309, 0.0, -0.01309, -3.6, -0.01309, 0.0, -0.03927, 0.0, -0.03927, -3.6, -0.01309, -3.6, -0.03927, 0.05, 0.0, 0.1, 0.0, 0.05, 3.6, 0.05, 3.6, 0.1, 0.0, 0.1, 3.6, 0.05, 3.6, 0.0, 3.6, 0.05, 0.0, 0.05, 0.0, 0.0, 3.6, 0.0, 0.0, 0.2, 3.6, 0.0, 3.6, 0.2, 0.0, 0.2, 0.0, 0.0, 3.6, 0.0, 0.0, 0.0933, 0.025, -0.0933, 0.025, 0.1, 0.0, 0.1, 0.0, -0.0933, 0.025, -0.1, 0.0, 0.1, 0.0, -0.1, 0.0, 0.1, -0.05, 0.1, -0.05, -0.1, 0.0, -0.1, -0.05, 0.075, 0.0433, 0.05, 0.05, 0.0933, 0.025, 0.0933, 0.025, 0.05, 0.05, -0.05, 0.05, 0.0933, 0.025, -0.05, 0.05, -0.0933, 0.025, -0.0933, 0.025, -0.05, 0.05, -0.075, 0.0433, 0.0, 0.0, 1.675, 0.0, 0.0, 0.2, 0.0, 0.2, 1.675, 0.0, 1.675, 0.2, 0.0, 0.0, 0.125, 0.0, 0.0, 0.2, 0.0, 0.2, 0.125, 0.0, 0.125, 0.2, 0.0, 0.0, 1.675, 0.0, 0.0, 0.2, 0.0, 0.2, 1.675, 0.0, 1.675, 0.2, 0.0, 0.0, 0.125, 0.0, 0.0, 0.2, 0.0, 0.2, 0.125, 0.0, 0.125, 0.2, -0.0625, -0.8375, 0.0625, -0.8375, -0.0625, 0.8375, -0.0625, 0.8375, 0.0625, -0.8375, 0.0625, 0.8375, -0.0625, -0.8375, 0.0625, -0.8375, -0.0625, 0.8375, -0.0625, 0.8375, 0.0625, -0.8375, 0.0625, 0.8375, 0.0, 0.0, 1.675, 0.0, 0.0, 0.2, 0.0, 0.2, 1.675, 0.0, 1.675, 0.2, 0.0, 0.0, 0.125, 0.0, 0.0, 0.2, 0.0, 0.2, 0.125, 0.0, 0.125, 0.2, 0.0, 0.0, 1.675, 0.0, 0.0, 0.2, 0.0, 0.2, 1.675, 0.0, 1.675, 0.2, 0.0, 0.0, 0.125, 0.0, 0.0, 0.2, 0.0, 0.2, 0.125, 0.0, 0.125, 0.2, 0.0625, 0.8375, -0.0625, 0.8375, 0.0625, -0.8375, 0.0625, -0.8375, -0.0625, 0.8375, -0.0625, -0.8375, 0.0625, 0.8375, -0.0625, 0.8375, 0.0625, -0.8375, 0.0625, -0.8375, -0.0625, 0.8375, -0.0625, -0.8375, -0.9125, 0.009817, -0.9875, 0.009817, -0.9125, 0.003272, -0.9125, 0.003272, -0.9875, 0.009817, -0.9875, 0.003272, -0.9125, 0.003272, -0.9875, 0.003272, -0.9125, -0.003272, -0.9125, -0.003272, -0.9875, 0.003272, -0.9875, -0.003272, -0.9125, -0.003272, -0.9875, -0.003272, -0.9125, -0.009817, -0.9125, -0.009817, -0.9875, -0.003272, -0.9875, -0.009817, 0.8233, 1.794, 0.8188, 1.798, 0.825, 1.788, 0.825, 1.788, 0.8188, 1.798, 0.8125, 1.8, 0.825, 1.788, 0.8125, 1.8, 0.7875, 1.4, 0.7875, 1.4, 0.8125, 1.8, 0.0, 1.8, 0.7875, 1.4, 0.0, 1.8, 0.0, 1.4, 0.7875, 1.4, 0.7937, 1.398, 0.825, 1.788, 0.825, 1.788, 0.7937, 1.398, 0.7983, 1.394, 0.825, 1.788, 0.7983, 1.394, 0.8, 1.388, 0.8, 1.388, 0.8, 1.337, 0.825, 1.788, 0.825, 1.788, 0.8, 1.337, 0.825, 0.0, 0.825, 0.0, 0.8, 1.337, 0.7875, 1.175, 0.825, 0.0, 0.7875, 1.175, 0.7125, 1.175, 0.8, 1.337, 0.7983, 1.331, 0.7875, 1.175, 0.7875, 1.175, 0.7983, 1.331, 0.7937, 1.327, 0.7875, 1.175, 0.7937, 1.327, 0.7875, 1.325, 0.7125, 1.325, 0.0, 1.325, 0.7125, 1.175, 0.7125, 1.175, 0.0, 1.325, 0.075, 0.3, 0.7125, 1.175, 0.075, 0.3, 0.825, 0.0, 0.825, 0.0, 0.075, 0.3, 0.075, 0.0, 0.0, 1.325, 0.0, 0.3, 0.075, 0.3, -1.825, 0.4375, -1.9, 0.4375, -1.825, -0.375, -1.825, -0.375, -1.9, 0.4375, -1.9, -0.45, -1.825, -0.375, -1.9, -0.45, 1.9, -0.45, -1.825, -0.375, 1.9, -0.45, 1.825, -0.375, 1.825, -0.375, 1.9, -0.45, 1.9, 0.4375, 1.825, -0.375, 1.9, 0.4375, 1.825, 0.4375, 0.875, -0.009817, 0.95, -0.009817, 0.875, -0.003272, 0.875, -0.003272, 0.95, -0.009817, 0.95, -0.003272, 0.875, -0.003272, 0.95, -0.003272, 0.875, 0.003272, 0.875, 0.003272, 0.95, -0.003272, 0.95, 0.003272, 0.875, 0.003272, 0.95, 0.003272, 0.875, 0.009817, 0.875, 0.009817, 0.95, 0.003272, 0.95, 0.009817, 0.00625, 1.798, 0.0, 1.788, 0.0125, 1.8, 0.0125, 1.8, 0.0, 1.788, 0.0375, 1.4, 0.0125, 1.8, 0.0375, 1.4, 0.825, 1.8, 0.825, 1.8, 0.0375, 1.4, 0.825, 1.4, 0.00625, 1.798, 0.001675, 1.794, 0.0, 1.788, 0.0, 0.0, 0.025, 1.337, 0.0, 1.788, 0.0, 1.788, 0.025, 1.337, 0.025, 1.388, 0.0, 1.788, 0.025, 1.388, 0.02668, 1.394, 0.75, 0.0, 0.75, 0.3, 0.0, 0.0, 0.0, 0.0, 0.75, 0.3, 0.1125, 1.175, 0.0, 0.0, 0.1125, 1.175, 0.0375, 1.175, 0.825, 0.3, 0.825, 1.325, 0.75, 0.3, 0.75, 0.3, 0.825, 1.325, 0.1125, 1.175, 0.825, 1.325, 0.1125, 1.325, 0.1125, 1.175, 0.0375, 1.325, 0.03125, 1.327, 0.0375, 1.175, 0.0375, 1.175, 0.03125, 1.327, 0.02668, 1.331, 0.0375, 1.175, 0.02668, 1.331, 0.025, 1.337, 0.02668, 1.394, 0.03125, 1.398, 0.0, 1.788, 0.0, 1.788, 0.03125, 1.398, 0.0375, 1.4, 0.0, 0.0, 0.0375, 1.175, 0.025, 1.337, -2.737, -0.009817, 0.9125, -0.009817, -2.737, -0.003272, -2.737, -0.003272, 0.9125, -0.009817, 0.9125, -0.003272, -2.737, -0.003272, 0.9125, -0.003272, -2.737, 0.003272, -2.737, 0.003272, 0.9125, -0.003272, 0.9125, 0.003272, -2.737, 0.003272, 0.9125, 0.003272, -2.737, 0.009817, -2.737, 0.009817, 0.9125, 0.003272, 0.9125, 0.009817, -2.737, -0.009817, 0.9125, -0.009817, -2.737, -0.003272, -2.737, -0.003272, 0.9125, -0.009817, 0.9125, -0.003272, -2.737, -0.003272, 0.9125, -0.003272, -2.737, 0.003272, -2.737, 0.003272, 0.9125, -0.003272, 0.9125, 0.003272, -2.737, 0.003272, 0.9125, 0.003272, -2.737, 0.009817, -2.737, 0.009817, 0.9125, 0.003272, 0.9125, 0.009817, 3.65, 0.7875, 0.0, 0.7875, 3.65, 0.0, 3.65, 0.0, 0.0, 0.7875, 0.0, 0.0, 0.0, 0.0, 3.65, 0.0, 0.0, 0.15, 0.0, 0.15, 3.65, 0.0, 3.65, 0.15, 0.0, 0.0, 3.65, 0.0, 0.0, 0.15, 0.0, 0.15, 3.65, 0.0, 3.65, 0.15, -1.825, -0.0375, 1.825, -0.0375, -1.825, 0.0375, -1.825, 0.0375, 1.825, -0.0375, 1.825, 0.0375, 3.65, 0.7125, 0.0, 0.7125, 3.65, 0.0, 3.65, 0.0, 0.0, 0.7125, 0.0, 0.0, -1.825, -0.025, 1.825, -0.025, -1.825, 0.025, -1.825, 0.025, 1.825, -0.025, 1.825, 0.025, 3.65, 1.325, 0.0, 1.325, 3.65, 0.3, 3.65, 0.3, 0.0, 1.325, 0.0, 0.3, 0.0, 0.0, 3.65, 0.0, 0.0, 0.3, 0.0, 0.3, 3.65, 0.0, 3.65, 0.3, 1.825, 0.0375, -1.825, 0.0375, 1.825, -0.0375, 1.825, -0.0375, -1.825, 0.0375, -1.825, -0.0375, 0.0, 1.4, 3.65, 1.4, 0.0, 1.8, 0.0, 1.8, 3.65, 1.4, 3.65, 1.8, 0.00625, 1.798, 0.0, 1.788, 0.0125, 1.8, 0.0125, 1.8, 0.0, 1.788, 0.0, 0.0, 0.0125, 1.8, 0.0, 0.0, 0.9, 0.0, 0.00625, 1.798, 0.001675, 1.794, 0.0, 1.788, 0.9, 0.0, 0.9, 1.8, 0.0125, 1.8, 0.075, 1.788, 0.0, 1.788, 0.075, 0.0, 0.075, 0.0, 0.0, 1.788, 0.0, 0.0, 0.075, 1.788, 0.0, 1.788, 0.075, 0.0, 0.075, 0.0, 0.0, 1.788, 0.0, 0.0, 0.8983, 1.794, 0.8938, 1.798, 0.9, 1.788, 0.9, 1.788, 0.8938, 1.798, 0.8875, 1.8, 0.9, 1.788, 0.8875, 1.8, 0.9, 0.0, 0.9, 0.0, 0.8875, 1.8, 0.0, 0.0, 0.0, 0.0, 0.8875, 1.8, 0.0, 1.8, 0.0, 0.0, 3.8, 0.0, 0.0, 1.8, 0.0, 1.8, 3.8, 0.0, 3.8, 1.8, -1.9, 0.45, -1.9, -0.45, -1.825, -0.3, -1.825, -0.3, -1.9, -0.45, 1.9, -0.45, -1.825, -0.3, 1.9, -0.45, 1.825, -0.3, 1.825, -0.3, 1.9, -0.45, 1.9, 0.45, 1.825, -0.3, 1.9, 0.45, 1.825, 0.45, -1.825, -0.3, -1.825, 0.45, -1.9, 0.45])
me_desk.materials.append(mat_255_255_255)
me_desk.materials.append(mat_245_245_245)
me_desk.use_remesh_fix_poles = True
me_desk.use_remesh_preserve_attributes = False
me_desk.update()
me_desk.normals_split_custom_set([tuple(v) for v in zip(*[iter([0.0, -1.0, 0.0, 0.0, -1.0, 0.0, 0.0, -1.0, 0.0, 0.0, -1.0, 0.0, 0.0, -1.0, 0.0, 0.0, -1.0, 0.0, 0.0, 0.0, -1.0, 0.0, 0.0, -1.0, 0.0, 0.0, -1.0, 0.0, 0.0, -1.0, 0.0, 0.0, -1.0, 0.0, 0.0, -1.0, -1.0, 0.0, 0.0, -1.0, 0.0, 0.0, -1.0, 0.0, 0.0, -1.0, 0.0, 0.0, -1.0, 0.0, 0.0, -1.0, 0.0, 0.0, -1.0, 0.0, 0.0, -1.0, 0.0, 0.0, -1.0, 0.0, 0.0, -1.0, 0.0, 0.0, -1.0, 0.0, 0.0, -1.0, 0.0, 0.0, -1.0, 0.0, 0.0, -1.0, 0.0, 0.0, -1.0, 0.0, 0.0, -1.0, 0.0, 0.0, -1.0, 0.0, 0.0, -1.0, 0.0, 0.0, -1.0, 0.0, 0.0, -1.0, 0.0, 0.0, -1.0, 0.0, 0.0, -1.0, 0.0, 0.0, -1.0, 0.0, 0.0, -1.0, 0.0, 0.0, -1.0, 0.0, 0.0, -1.0, 0.0, 0.0, -1.0, 0.0, 0.0, -1.0, 0.0, 0.0, -1.0, 0.0, 0.0, -1.0, 0.0, 0.0, -1.0, 0.0, 0.0, -1.0, 0.0, 0.0, -1.0, 0.0, 0.0, -1.0, 0.0, 0.0, -1.0, 0.0, 0.0, -1.0, 0.0, 0.0, -1.0, 0.0, 0.0, -1.0, 0.0, 0.0, -1.0, 0.0, 0.0, -1.0, 0.0, 0.0, -1.0, 0.0, 0.0, -1.0, 0.0, 0.0, -1.0, 0.0, 0.0, -1.0, 0.0, 0.0, -1.0, 0.0, 0.0, -1.0, 0.0, 0.0, -1.0, 0.0, 0.0, -1.0, 0.0, 0.0, -1.0, 0.0, 0.0, -1.0, 0.0, 0.0, -1.0, 0.0, 0.0, -1.0, 0.0, 0.0, -1.0, 0.0, 0.0, -1.0, 0.0, 0.0, 0.0, -1.0, 0.0, 0.0, -1.0, 0.0, 0.0, -1.0, 0.0, 0.0, -1.0, 0.0, 0.0, -1.0, 0.0, 0.0, -1.0, 0.0, 0.0, 0.0, -1.0, 0.0, 0.0, -1.0, 0.0, 0.0, -1.0, 0.0, 0.0, -1.0, 0.0, 0.0, -1.0, 0.0, 0.0, -1.0, 0.0, 1.0, 0.0, 0.0, 1.0, 0.0, 0.0, 1.0, 0.0, 0.0, 1.0, 0.0, 0.0, 1.0, 0.0, 0.0, 1.0, 0.0, 0.0, 0.0, 1.0, 0.0, 0.0, 1.0, 0.0, 0.0, 1.0, 0.0, 0.0, 1.0, 0.0, 0.0, 1.0, 0.0, 0.0, 1.0, 0.0, 1.0, 0.0, 0.0, 1.0, 0.0, 0.0, 1.0, 0.0, 0.0, 1.0, 0.0, 0.0, 1.0, 0.0, 0.0, 1.0, 0.0, 0.0, 0.0, 1.0, 0.0, 0.0, 1.0, 0.0, 0.0, 1.0, 0.0, 0.0, 1.0, 0.0, 0.0, 1.0, 0.0, 0.0, 1.0, 0.0, -1.0, 0.0, 0.0, -1.0, 0.0, 0.0, -1.0, 0.0, 0.0, -1.0, 0.0, 0.0, -1.0, 0.0, 0.0, -1.0, 0.0, 0.0, 0.0, -1.0, 0.0, 0.0, -1.0, 0.0, 0.0, -1.0, 0.0, 0.0, -1.0, 0.0, 0.0, -1.0, 0.0, 0.0, -1.0, 1.0, 0.0, -5.662e-06, 1.0, 1.141e-08, 1.46e-05, 0.866, 0.0, 0.5, 0.866, 0.0, 0.5, 1.0, 1.141e-08, 1.46e-05, 0.866, 0.0, 0.5, 0.866, 0.0, 0.5, 0.866, 0.0, 0.5, 0.5, 0.0, 0.866, 0.5, 0.0, 0.866, 0.866, 0.0, 0.5, 0.5, 0.0, 0.866, 0.5, 0.0, 0.866, 0.5, 0.0, 0.866, 2.088e-05, 3.256e-05, 1.0, 2.088e-05, 3.256e-05, 1.0, 0.5, 0.0, 0.866, -1.296e-06, 0.0, 1.0, 0.0, -1.0, 0.0, 0.0, -1.0, 7.26e-07, 0.0, -1.0, 0.0, 0.0, -1.0, 0.0, 0.0, -1.0, 7.26e-07, 0.0, -1.0, 5.608e-10, 0.0, -1.0, 5.608e-10, 0.0, -1.0, 7.26e-07, 0.0, -1.0, 6.746e-06, 0.0, -1.0, 5.608e-10, 0.0, -1.0, 6.746e-06, 0.0, -1.0, 0.0, 0.0, -1.0, 7.26e-07, 0.0, -1.0, 1.526e-06, 0.0, -1.0, 6.746e-06, 0.0, -1.0, 6.746e-06, 0.0, -1.0, 1.526e-06, 0.0, -1.0, 0.0, 0.0, -1.0, 0.0, 0.0, -1.0, 1.526e-06, 0.0, -1.0, 0.0, 0.0, -1.0, 0.0, 0.0, -1.0, 1.526e-06, 0.0, -1.0, 0.0, 0.0, -1.0, 0.0, 0.0, -1.0, 1.526e-06, 0.0, -1.0, 0.0, 0.0, -1.0, 0.0, 0.0, -1.0, 0.0, 0.0, -1.0, 0.0, 0.0, -1.0, 0.0, 0.0, -1.0, 0.0, 0.0, -1.0, 0.0, 0.0, -1.0, 0.0, 0.0, -1.0, 0.0, 0.0, -1.0, 0.0, 0.0, -1.0, 0.0, 0.0, -1.0, 0.0, 0.0, -1.0, 0.0, 0.0, -1.0, 0.0, 0.0, -1.0, 0.0, 0.0, -1.0, 0.0, 0.0, -1.0, 0.0, 0.0, -1.0, 0.0, 0.0, -1.0, 0.0, 0.0, -1.0, 0.0, 0.0, -1.0, 0.0, 0.0, -1.0, 0.0, 0.0, -1.0, 0.0, 0.0, -1.0, 0.0, 0.0, -1.0, 0.0, 0.0, -1.0, 0.0, 0.0, -1.0, 0.0, 0.0, -1.0, 0.0, 0.0, -1.0, 0.0, 0.0, -1.0, 0.0, 0.0, -1.0, 0.0, 0.0, -1.0, 0.0, 0.0, -1.0, 0.0, 0.0, -1.0, 0.0, 0.0, -1.0, 0.0, 0.0, -1.0, 0.0, 0.0, -1.0, 0.0, 0.0, -1.0, 0.0, 0.0, -1.0, 0.0, 0.0, -1.0, 0.0, 0.0, -1.0, 0.0, 0.0, -1.0, 0.0, 0.0, -1.0, 0.0, 0.0, -1.0, 0.0, 0.0, -1.0, 0.0, 0.0, -1.0, 5.608e-10, -1.296e-06, 0.0, 1.0, -2.088e-05, -3.256e-05, 1.0, 2.088e-05, 3.256e-05, 1.0, 2.088e-05, 3.256e-05, 1.0, -2.088e-05, -3.256e-05, 1.0, 1.296e-06, 0.0, 1.0, 1.296e-06, 0.0, 1.0, -2.088e-05, -3.256e-05, 1.0, -0.5, 0.0, 0.866, -0.5, 0.0, 0.866, -2.088e-05, -3.256e-05, 1.0, -0.5, 0.0, 0.866, -0.5, 0.0, 0.866, -0.5, 0.0, 0.866, -0.866, 0.0, 0.5, -0.866, 0.0, 0.5, -0.5, 0.0, 0.866, -0.866, 0.0, 0.5, -0.866, 0.0, 0.5, -0.866, 0.0, 0.5, -1.0, -1.141e-08, 1.96e-05, -1.0, -1.141e-08, 1.96e-05, -0.866, 0.0, 0.5, -1.0, 0.0, -9.537e-07, -1.0, 0.0, 2.235e-07, -1.0, 1.25e-05, -1.971e-05, -0.866, 0.0, -0.5, -0.866, 0.0, -0.5, -1.0, 1.25e-05, -1.971e-05, -0.866, 0.0, -0.5, -0.866, 0.0, -0.5, -0.866, 0.0, -0.5, -0.5, 0.0, -0.866, -0.5, 0.0, -0.866, -0.866, 0.0, -0.5, -0.5, 0.0, -0.866, -0.5, 0.0, -0.866, -0.5, 0.0, -0.866, -1.189e-05, -1.141e-08, -1.0, -1.189e-05, -1.141e-08, -1.0, -0.5, 0.0, -0.866, 5.454e-06, 0.0, -1.0, 5.454e-06, 0.0, -1.0, 1.189e-05, 1.141e-08, -1.0, -1.189e-05, -1.141e-08, -1.0, -1.189e-05, -1.141e-08, -1.0, 1.189e-05, 1.141e-08, -1.0, -5.454e-06, 0.0, -1.0, -5.454e-06, 0.0, -1.0, 1.189e-05, 1.141e-08, -1.0, 0.5, 0.0, -0.866, 0.5, 0.0, -0.866, 1.189e-05, 1.141e-08, -1.0, 0.5, 0.0, -0.866, 0.5, 0.0, -0.866, 0.5, 0.0, -0.866, 0.866, 0.0, -0.5, 0.866, 0.0, -0.5, 0.5, 0.0, -0.866, 0.866, 0.0, -0.5, 0.866, 0.0, -0.5, 0.866, 0.0, -0.5, 1.0, -1.141e-08, -1.499e-05, 1.0, -1.141e-08, -1.499e-05, 0.866, 0.0, -0.5, 1.0, 0.0, 5.245e-06, 0.0, 0.0, -1.0, 0.0, 0.0, -1.0, 0.0, 0.0, -1.0, 0.0, 0.0, -1.0, 0.0, 0.0, -1.0, 0.0, 0.0, -1.0, 0.0, -1.0, 0.0, 0.0, -1.0, 0.0, 0.0, -1.0, 0.0, 0.0, -1.0, 0.0, 0.0, -1.0, 0.0, 0.0, -1.0, 0.0, 1.0, 0.0, 0.0, 1.0, 0.0, 0.0, 1.0, 0.0, 0.0, 1.0, 0.0, 0.0, 1.0, 0.0, 0.0, 1.0, 0.0, 0.0, 1.0, 0.0, 0.0, 1.0, 0.0, 0.0, 1.0, 0.0, 0.0, 1.0, 0.0, 0.0, 1.0, 0.0, 0.0, 1.0, 0.0, 0.0, 1.0, 0.0, 0.0, 1.0, 0.0, 0.0, 1.0, 0.0, 0.0, 1.0, 0.0, 0.0, 1.0, 0.0, 0.0, 1.0, 0.0, 0.0, 1.0, 0.0, 0.0, 1.0, 0.0, 0.0, 1.0, 0.0, 0.0, 1.0, 0.0, 0.0, 1.0, 0.0, 0.0, 1.0, 0.0, 0.0, 1.0, 0.0, 0.0, 1.0, 0.0, 0.0, 1.0, 0.0, 0.0, 1.0, 0.0, 0.0, 1.0, 0.0, 0.0, 1.0, 0.0, 0.0, 1.0, 0.0, 0.0, 1.0, 0.0, 0.0, 1.0, 0.0, 0.0, 1.0, 0.0, 0.0, 1.0, 0.0, 0.0, 1.0, 0.0, 0.0, 1.0, 0.0, 0.0, 1.0, 0.0, 0.0, 1.0, 0.0, 0.0, 1.0, 0.0, 0.0, 1.0, 0.0, 0.0, 1.0, 0.0, 0.0, 1.0, 0.0, 0.0, 1.0, 0.0, 0.0, 1.0, 0.0, 0.0, 1.0, 0.0, 0.0, 1.0, 0.0, 0.0, 1.0, 0.0, 0.0, 1.0, 0.0, 0.0, 1.0, 0.0, 0.0, 1.0, 0.0, 0.0, 1.0, 0.0, 0.0, 1.0, 0.0, 0.0, 1.0, 0.0, 0.0, -1.0, 0.0, -9.537e-07, -1.0, 1.25e-05, -1.971e-05, -1.0, -1.141e-08, 1.96e-05, -1.0, -1.141e-08, 1.96e-05, -1.0, 1.25e-05, -1.971e-05, -1.0, 0.0, 2.235e-07, 1.0, 0.0, -5.662e-06, 1.0, -1.141e-08, -1.499e-05, 1.0, 1.141e-08, 1.46e-05, 1.0, 1.141e-08, 1.46e-05, 1.0, -1.141e-08, -1.499e-05, 1.0, 0.0, 5.245e-06, 0.0, 1.0, 5.695e-05, 0.0, 1.0, -3.686e-06, 0.0, 1.0, 4.229e-06, 0.0, 1.0, 4.229e-06, 0.0, 1.0, -3.686e-06, 0.0, 1.0, -1.895e-06, 0.0, 1.0, 4.229e-06, 0.0, 1.0, -1.895e-06, 0.0, 1.0, 4.737e-07, 0.0, 1.0, 4.737e-07, 0.0, 1.0, -1.895e-06, 0.0, 1.0, 9.474e-07, 0.0, 1.0, 4.737e-07, 0.0, 1.0, 9.474e-07, 0.0, 1.0, 4.69e-06, 0.0, 1.0, -1.895e-06, 0.0, 1.0, 1.869e-06, 0.0, 1.0, 9.474e-07, 0.0, 1.0, 9.474e-07, 0.0, 1.0, 1.869e-06, 0.0, 1.0, 0.0, 0.0, 1.0, 0.0, 0.0, 1.0, 1.869e-06, 0.0, 1.0, -4.19e-10, 0.0, 1.0, 0.0, 0.0, 1.0, -4.19e-10, 0.0, 1.0, 0.0, 0.0, 1.0, 0.0, 0.0, 1.0, -4.19e-10, 0.0, 1.0, 0.0, 0.0, 1.0, -4.19e-10, 0.0, 1.0, 1.869e-06, 0.0, 1.0, -1.72e-06, 0.0, 1.0, -1.72e-06, 0.0, 1.0, 1.869e-06, 0.0, 1.0, 6.533e-06, 0.0, 1.0, -1.72e-06, 0.0, 1.0, 6.533e-06, 0.0, 1.0, -2.847e-05, 0.0, 1.0, 4.69e-06, 0.0, 1.0, 0.0, 0.0, 1.0, 4.737e-07, 0.0, 0.0, -1.0, 0.0, 0.0, -1.0, 0.0, 0.0, -1.0, 0.0, 0.0, -1.0, 0.0, 0.0, -1.0, 0.0, 0.0, -1.0, 1.0, 0.0, 0.0, 1.0, 0.0, 0.0, 1.0, 0.0, 0.0, 1.0, 0.0, 0.0, 1.0, 0.0, 0.0, 1.0, 0.0, 0.0, 0.0, 0.0, 1.0, 0.0, 0.0, 1.0, 0.0, 0.0, 1.0, 0.0, 0.0, 1.0, 0.0, 0.0, 1.0, 0.0, 0.0, 1.0, 0.0, 0.0, 1.0, 0.0, 0.0, 1.0, 0.0, 0.0, 1.0, 0.0, 0.0, 1.0, 0.0, 0.0, 1.0, 0.0, 0.0, 1.0, 0.0, 0.0, 1.0, 0.0, 0.0, 1.0, 0.0, 0.0, 1.0, 0.0, 0.0, 1.0, 0.0, 0.0, 1.0, 0.0, 0.0, 1.0, 0.0, -1.0, 0.0, 0.0, -1.0, 0.0, 0.0, -1.0, 0.0, 0.0, -1.0, 0.0, 0.0, -1.0, 0.0, 0.0, -1.0, 0.0, -1.0, 0.0, 0.0, -1.0, 0.0, 0.0, -1.0, 0.0, 0.0, -1.0, 0.0, 0.0, -1.0, 0.0, 0.0, -1.0, 0.0, 0.0, 0.0, 0.0, -1.0, 0.0, 0.0, -1.0, 0.0, 0.0, -1.0, 0.0, 0.0, -1.0, 0.0, 0.0, -1.0, 0.0, 0.0, -1.0, 0.0, -1.0, 0.0, 0.0, -1.0, 0.0, 0.0, -1.0, 0.0, 0.0, -1.0, 0.0, 0.0, -1.0, 0.0, 0.0, -1.0, 0.0, 0.0, 0.0, -1.0, 0.0, 0.0, -1.0, 0.0, 0.0, -1.0, 0.0, 0.0, -1.0, 0.0, 0.0, -1.0, 0.0, 0.0, -1.0, 0.0, 1.0, 0.0, 0.0, 1.0, 0.0, 0.0, 1.0, 0.0, 0.0, 1.0, 0.0, 0.0, 1.0, 0.0, 0.0, 1.0, 0.0, 0.0, 0.0, 1.0, 0.0, 0.0, 1.0, 0.0, 0.0, 1.0, 0.0, 0.0, 1.0, 0.0, 0.0, 1.0, 0.0, 0.0, 1.0, 0.0, -1.0, 0.0, 0.0, -1.0, 0.0, 0.0, -1.0, 0.0, 0.0, -1.0, 0.0, 0.0, -1.0, 0.0, 0.0, -1.0, 0.0, -1.0, 0.0, 0.0, -1.0, 0.0, 0.0, -1.0, 0.0, 0.0, -1.0, 0.0, 0.0, -1.0, 0.0, 0.0, -1.0, 0.0, 0.0, 1.0, 0.0, 0.0, 1.0, 0.0, 0.0, 1.0, 0.0, 0.0, 1.0, 0.0, 0.0, 1.0, 0.0, 0.0, 1.0, 0.0, 0.0, 0.0, 0.0, -1.0, 0.0, 0.0, -1.0, 0.0, 0.0, -1.0, 0.0, 0.0, -1.0, 0.0, 0.0, -1.0, 0.0, 0.0, -1.0, 0.0, 1.0, 0.0, 0.0, 1.0, 0.0, 0.0, 1.0, 0.0, 0.0, 1.0, 0.0, 0.0, 1.0, 0.0, 0.0, 1.0, 0.0, 0.0, 0.0, 1.0, 0.0, 0.0, 1.0, 0.0, 0.0, 1.0, 0.0, 0.0, 1.0, 0.0, 0.0, 1.0, 0.0, 0.0, 1.0, 0.0, -1.0, 0.0, 0.0, -1.0, 0.0, 0.0, -1.0, 0.0, 0.0, -1.0, 0.0, 0.0, -1.0, 0.0, 0.0, -1.0, 0.0, 1.0, 0.0, 0.0, 1.0, 0.0, 0.0, 1.0, 0.0, 0.0, 1.0, 0.0, 0.0, 1.0, 0.0, 0.0, 1.0, 0.0, 0.0, -1.0, 0.0, 0.0, -1.0, 0.0, 0.0, -1.0, 0.0, 0.0, -1.0, 0.0, 0.0, -1.0, 0.0, 0.0, -1.0, 0.0, 0.0, 1.0, 0.0, 0.0, 1.0, 0.0, 0.0, 1.0, 0.0, 0.0, 1.0, 0.0, 0.0, 1.0, 0.0, 0.0, 1.0, 0.0, 0.0, 0.0, 0.0, 1.0, 0.0, 0.0, 1.0, 0.0, 0.0, 1.0, 0.0, 0.0, 1.0, 0.0, 0.0, 1.0, 0.0, 0.0, 1.0, -1.0, 0.0, 0.0, -1.0, 0.0, 0.0, -1.0, 0.0, 0.0, -1.0, 0.0, 0.0, -1.0, 0.0, 0.0, -1.0, 0.0, 0.0, 0.0, 0.0, -1.0, 0.0, 0.0, -1.0, 0.0, 0.0, -1.0, 0.0, 0.0, -1.0, 0.0, 0.0, -1.0, 0.0, 0.0, -1.0, 0.0, 1.0, 0.0, 0.0, 1.0, 0.0, 0.0, 1.0, 0.0, 0.0, 1.0, 0.0, 0.0, 1.0, 0.0, 0.0, 1.0, 0.0, 0.0, -1.0, 0.0, 0.0, -1.0, 0.0, 0.0, -1.0, 0.0, 0.0, -1.0, 0.0, 0.0, -1.0, 0.0, 0.0, -1.0, 0.0, 0.0, 1.0, -6.542e-06, 9.509e-05, 1.0, -1.639e-07, 0.0, 0.866, 0.5, 0.0, 0.866, 0.5, 9.509e-05, 1.0, -1.639e-07, 0.0, 0.866, 0.5, 0.0, 0.866, 0.5, 0.0, 0.866, 0.5, 0.0, 0.5, 0.866, 0.0, 0.5, 0.866, 0.0, 0.866, 0.5, 0.0, 0.5, 0.866, 0.0, 0.5, 0.866, 0.0, 0.5, 0.866, 1.141e-08, -1.554e-05, 1.0, 1.141e-08, -1.554e-05, 1.0, 0.0, 0.5, 0.866, 0.0, -1.922e-06, 1.0, 0.0, 1.0, -6.542e-06, -0.0001076, 1.0, 1.103e-06, 9.509e-05, 1.0, -1.639e-07, 9.509e-05, 1.0, -1.639e-07, -0.0001076, 1.0, 1.103e-06, 0.0, 1.0, 7.465e-06, 1.0, 0.0, 0.0, 1.0, 0.0, 0.0, 1.0, 2.859e-08, 0.0, 1.0, 2.859e-08, 0.0, 1.0, 0.0, 0.0, 1.0, 4.198e-07, 0.0, 1.0, 2.859e-08, 0.0, 1.0, 4.198e-07, 0.0, 1.0, 7.57e-07, 0.0, 1.0, 7.57e-07, 0.0, 1.0, 4.198e-07, 0.0, 1.0, 3.559e-06, 0.0, 1.0, 4.198e-07, 0.0, 1.0, 0.0, 0.0, 1.0, 0.0, 0.0, 1.0, 0.0, 0.0, 1.0, 0.0, 0.0, 1.0, 0.0, 0.0, 1.0, 0.0, 0.0, 1.0, 0.0, 0.0, 1.0, 0.0, 0.0, 1.0, 0.0, 0.0, 1.0, 0.0, 0.0, 1.0, 0.0, 0.0, 0.0, -5.364e-06, -1.0, 5.004e-05, -1.901e-05, -1.0, 0.0, 0.5, -0.866, 0.0, 0.5, -0.866, 5.004e-05, -1.901e-05, -1.0, 0.0, 0.5, -0.866, 0.0, 0.5, -0.866, 0.0, 0.5, -0.866, 0.0, 0.866, -0.5, 0.0, 0.866, -0.5, 0.0, 0.5, -0.866, 0.0, 0.866, -0.5, 0.0, 0.866, -0.5, 0.0, 0.866, -0.5, -0.0001076, 1.0, 1.103e-06, -0.0001076, 1.0, 1.103e-06, 0.0, 0.866, -0.5, 0.0, 1.0, 7.465e-06, 0.0, -5.364e-06, -1.0, 0.0, 0.0, -1.0, 5.004e-05, -1.901e-05, -1.0, 5.004e-05, -1.901e-05, -1.0, 0.0, 0.0, -1.0, 0.0, 0.0, -1.0, 0.0, -1.922e-06, 1.0, 0.0, 0.0, 1.0, 1.141e-08, -1.554e-05, 1.0, 1.141e-08, -1.554e-05, 1.0, 0.0, 0.0, 1.0, 0.0, 0.0, 1.0, 0.0, -1.0, 0.0, 0.0, -1.0, 0.0, 0.0, -1.0, 0.0, 0.0, -1.0, 0.0, 0.0, -1.0, 0.0, 0.0, -1.0, 0.0, -1.0, 0.0, 0.0, -1.0, 8.69e-06, 0.0, -1.0, 5.962e-07, 0.0, -1.0, 5.962e-07, 0.0, -1.0, 8.69e-06, 0.0, -1.0, 6.069e-06, 0.0, -1.0, 5.962e-07, 0.0, -1.0, 6.069e-06, 0.0, -1.0, 0.0, 0.0, -1.0, 0.0, 0.0, -1.0, 6.069e-06, 0.0, -1.0, 0.0, 0.0, -1.0, 0.0, 0.0, -1.0, 0.0, 0.0, -1.0, 0.0, 0.0, -1.0, 0.0, 0.0, -1.0, 0.0, 0.0, -1.0, 0.0, 0.0, -1.0, 0.0, 0.0, -1.0, 0.0, 0.0, -1.0, 8.69e-06, 0.0, -1.0, 8.69e-06, 0.0, -1.0, 0.0, 0.0, -1.0, 0.0, 0.0, -1.0, 0.0, 0.0, -1.0, 0.0, 0.0, -1.0, 0.0, 0.0, -1.0, 0.0, 0.0, -1.0, 0.0, 0.0, -1.0, 0.0, 0.0, 0.0, 0.0, -1.0, 0.0, 0.0, -1.0, 0.0, 0.0, -1.0, 0.0, 0.0, -1.0, 0.0, 0.0, -1.0, 0.0, 0.0, -1.0, 1.0, 0.0, 0.0, 1.0, 0.0, 0.0, 1.0, 0.0, 0.0, 1.0, 0.0, 0.0, 1.0, 0.0, 0.0, 1.0, 0.0, 0.0, 0.0, 0.0, 1.0, 0.0, 0.0, 1.0, 0.0, 0.0, 1.0, 0.0, 0.0, 1.0, 0.0, 0.0, 1.0, 0.0, 0.0, 1.0, 0.0, 1.0, 0.0, 0.0, 1.0, 0.0, 0.0, 1.0, 0.0, 0.0, 1.0, 0.0, 0.0, 1.0, 0.0, 0.0, 1.0, 0.0, 0.0, -1.0, 0.0, 0.0, -1.0, 0.0, 0.0, -1.0, 0.0, 0.0, -1.0, 0.0, 0.0, -1.0, 0.0, 0.0, -1.0, 0.0, 1.0, 0.0, 0.0, 1.0, 0.0, 0.0, 1.0, 0.0, 0.0, 1.0, 0.0, 0.0, 1.0, 0.0, 0.0, 1.0, 0.0, 0.0, 0.0, 0.0, 1.0, 0.0, 0.0, 1.0, 0.0, 0.0, 1.0, 0.0, 0.0, 1.0, 0.0, 0.0, 1.0, 0.0, 0.0, 1.0, -1.0, 0.0, 0.0, -1.0, 0.0, 0.0, -1.0, 0.0, 0.0, -1.0, 0.0, 0.0, -1.0, 0.0, 0.0, -1.0, 0.0, 0.0, 0.0, 0.0, -1.0, 0.0, 0.0, -1.0, 0.0, 0.0, -1.0, 0.0, 0.0, -1.0, 0.0, 0.0, -1.0, 0.0, 0.0, -1.0, 0.0, 1.0, 0.0, 0.0, 1.0, 0.0, 0.0, 1.0, 0.0, 0.0, 1.0, 0.0, 0.0, 1.0, 0.0, 0.0, 1.0, 0.0, 0.0, -1.0, 0.0, 0.0, -1.0, 0.0, 0.0, -1.0, 0.0, 0.0, -1.0, 0.0, 0.0, -1.0, 0.0, 0.0, -1.0, 0.0, 0.0, 5.797e-06, -1.0, -5.003e-05, 9.835e-07, -1.0, 0.0, 0.5, -0.866, 0.0, 0.5, -0.866, -5.003e-05, 9.835e-07, -1.0, 0.0, 0.5, -0.866, 0.0, 0.5, -0.866, 0.0, 0.5, -0.866, 0.0, 0.866, -0.5, 0.0, 0.866, -0.5, 0.0, 0.5, -0.866, 0.0, 0.866, -0.5, 0.0, 0.866, -0.5, 0.0, 0.866, -0.5, 5.001e-05, 1.0, -2.515e-05, 5.001e-05, 1.0, -2.515e-05, 0.0, 0.866, -0.5, 0.0, 1.0, 1.065e-05, 1.0, 0.0, 0.0, 1.0, 0.0, 0.0, 1.0, 2.995e-10, 0.0, 1.0, 2.995e-10, 0.0, 1.0, 0.0, 0.0, 1.0, 0.0, 0.0, 1.0, 2.995e-10, 0.0, 1.0, 0.0, 0.0, 1.0, 0.0, 0.0, 1.0, 0.0, 0.0, 1.0, 0.0, 0.0, 1.0, 0.0, 0.0, 1.0, 0.0, 0.0, 1.0, 0.0, 0.0, 1.0, 0.0, 0.0, 1.0, 0.0, 0.0, 1.0, 1.539e-06, 0.0, 1.0, 2.995e-10, 0.0, 1.0, 2.995e-10, 0.0, 1.0, 1.539e-06, 0.0, 1.0, -3.852e-06, 0.0, 1.0, 2.995e-10, 0.0, 1.0, -3.852e-06, 0.0, 1.0, -5.498e-07, 0.0, 1.0, -5.498e-07, 0.0, 1.0, 0.0, 0.0, 1.0, 2.995e-10, 0.0, 1.0, 2.995e-10, 0.0, 1.0, 0.0, 0.0, 1.0, 0.0, 0.0, 1.0, 0.0, 0.0, 1.0, 0.0, 0.0, 1.0, -4.255e-08, 0.0, 1.0, 0.0, 0.0, 1.0, -4.255e-08, 0.0, 1.0, 0.0, 0.0, 1.0, 0.0, 0.0, 1.0, -1.4e-06, 0.0, 1.0, -4.255e-08, 0.0, 1.0, -4.255e-08, 0.0, 1.0, -1.4e-06, 0.0, 1.0, -4.688e-06, 0.0, 1.0, -4.255e-08, 0.0, 1.0, -4.688e-06, 0.0, 1.0, 0.0, 0.0, 1.0, 0.0, 0.0, 1.0, 0.0, 0.0, 1.0, 0.0, 0.0, 1.0, 0.0, 0.0, 1.0, 0.0, 0.0, 1.0, 0.0, 0.0, 1.0, 0.0, 0.0, 1.0, 0.0, 0.0, 1.0, 0.0, 0.0, 1.0, 0.0, 0.0, 1.0, 0.0, 0.0, 1.0, 0.0, 0.0, 1.0, 0.0, 0.0, 1.0, 0.0, 0.0, 1.0, 0.0, 0.0, 5.001e-05, 1.0, -2.515e-05, 0.0, 1.0, 1.065e-05, 0.0, 1.0, 0.0, 0.0, 1.0, 0.0, 0.0, 1.0, 1.065e-05, 0.0, 1.0, 0.0, 0.0, 1.0, 0.0, 0.0, 1.0, 0.0, 0.0, 1.0, 0.0, 0.0, 1.0, 0.0, 0.0, 1.0, 0.0, 0.0, 1.0, 0.0, 0.0, 1.0, 0.0, 0.0, 1.0, 0.0, 1.141e-08, 1.0, 8.97e-06, 0.0, 1.0, 0.0, 1.141e-08, 1.0, 8.97e-06, 0.0, 1.0, -2.462e-05, 0.0, 1.0, -2.462e-05, 1.141e-08, 1.0, 8.97e-06, 0.0, 0.866, -0.5, 0.0, 0.866, -0.5, 1.141e-08, 1.0, 8.97e-06, 0.0, 0.866, -0.5, 0.0, 0.866, -0.5, 0.0, 0.866, -0.5, 0.0, 0.5, -0.866, 0.0, 0.5, -0.866, 0.0, 0.866, -0.5, 0.0, 0.5, -0.866, 0.0, 0.5, -0.866, 0.0, 0.5, -0.866, -5.003e-05, 9.835e-07, -1.0, -5.003e-05, 9.835e-07, -1.0, 0.0, 0.5, -0.866, 0.0, 5.797e-06, -1.0, -1.0, 0.0, 0.0, -1.0, 0.0, 0.0, -1.0, 0.0, 0.0, -1.0, 0.0, 0.0, -1.0, 0.0, 0.0, -1.0, 0.0, 0.0, -1.0, 0.0, 0.0, -1.0, 0.0, 0.0, -1.0, 0.0, 0.0, -1.0, 0.0, 0.0, -1.0, 0.0, 0.0, -1.0, 0.0, 0.0, -1.0, 0.0, 0.0, -1.0, 0.0, 0.0, -1.0, 0.0, 0.0, -1.0, 0.0, 0.0, -1.0, 0.0, 0.0, -1.0, 0.0, 0.0, -1.0, 0.0, 0.0, -1.0, 0.0, 0.0, -1.0, 0.0, 0.0, -1.0, 0.0, 0.0, -1.0, 0.0, 0.0, -1.0, 0.0, 0.0, -1.0, 0.0, 0.0, -1.0, 0.0, 0.0, -1.0, 0.0, 0.0, -1.0, 0.0, 0.0, -1.0, 0.0, 0.0, -1.0, 0.0, 0.0, -1.0, 0.0, 0.0, -1.0, 0.0, 0.0, -1.0, 0.0, 0.0, -1.0, 0.0, 0.0, -1.0, 0.0, 0.0, -1.0, 0.0, 0.0, -1.0, 0.0, 0.0, -1.0, 0.0, 0.0, -1.0, 0.0, 0.0, -1.0, 0.0, 0.0, -1.0, 0.0, 0.0, -1.0, 0.0, 0.0, -1.0, 0.0, 0.0, -1.0, 0.0, 0.0, -1.0, 0.0, 0.0, -1.0, 0.0, 0.0, -1.0, 0.0, 0.0, -1.0, 0.0, 0.0, -1.0, 0.0, 0.0, -1.0, 0.0, 0.0, -1.0, 0.0, 0.0, -1.0, 0.0, 0.0, -1.0, 0.0, 0.0, -1.0, 0.0, 0.0, -1.0, 0.0, 0.0, -1.0, 0.0, 0.0, -1.0, 0.0, 0.0, -1.0, 0.0, 0.0, -1.0, 0.0, 0.0, -1.0, 0.0, 0.0, 0.0, 1.22e-05, -1.0, 1.141e-08, -1.895e-05, -1.0, 0.0, -0.5, -0.866, 0.0, -0.5, -0.866, 1.141e-08, -1.895e-05, -1.0, 0.0, -0.5, -0.866, 0.0, -0.5, -0.866, 0.0, -0.5, -0.866, 0.0, -0.866, -0.5, 0.0, -0.866, -0.5, 0.0, -0.5, -0.866, 0.0, -0.866, -0.5, 0.0, -0.866, -0.5, 0.0, -0.866, -0.5, 1.236e-05, -1.0, 1.927e-05, 1.236e-05, -1.0, 1.927e-05, 0.0, -0.866, -0.5, -1.242e-05, -1.0, 9.03e-06, 0.0, -1.22e-05, -1.0, -1.141e-08, 1.895e-05, -1.0, 0.0, 0.5, -0.866, 0.0, 0.5, -0.866, -1.141e-08, 1.895e-05, -1.0, 0.0, 0.5, -0.866, 0.0, 0.5, -0.866, 0.0, 0.5, -0.866, 0.0, 0.866, -0.5, 0.0, 0.866, -0.5, 0.0, 0.5, -0.866, 0.0, 0.866, -0.5, 0.0, 0.866, -0.5, 0.0, 0.866, -0.5, 1.141e-08, 1.0, 2.135e-05, 1.141e-08, 1.0, 2.135e-05, 0.0, 0.866, -0.5, 0.0, 1.0, 1.317e-05, 1.141e-08, 1.0, 2.135e-05, 0.0, 1.0, 1.317e-05, 0.0, 1.0, 0.0, 0.0, 1.0, 0.0, 0.0, 1.0, 1.317e-05, 0.0, 1.0, 0.0, 0.0, 0.0, -1.0, 0.0, 0.0, -1.0, 0.0, 0.0, -1.0, 0.0, 0.0, -1.0, 0.0, 0.0, -1.0, 0.0, 0.0, -1.0, 0.0, 0.0, 1.0, 0.0, 0.0, 1.0, 0.0, 0.0, 1.0, 0.0, 0.0, 1.0, 0.0, 0.0, 1.0, 0.0, 0.0, 1.0, 0.0, -1.0, 0.0, 0.0, -1.0, 0.0, 0.0, -1.0, 0.0, 0.0, -1.0, 0.0, 0.0, -1.0, 0.0, 0.0, -1.0, 0.0, 0.0, -1.0, 0.0, 0.0, -1.0, 0.0, 0.0, -1.0, 0.0, 0.0, -1.0, 0.0, 0.0, -1.0, 0.0, 0.0, -1.0, 0.0, 1.141e-08, -1.895e-05, -1.0, 0.0, 1.22e-05, -1.0, 0.0, -1.22e-05, -1.0, 0.0, -1.22e-05, -1.0, 0.0, 1.22e-05, -1.0, -1.141e-08, 1.895e-05, -1.0, 0.0, 0.0, -1.0, 0.0, 0.0, -1.0, 0.0, 0.0, -1.0, 0.0, 0.0, -1.0, 0.0, 0.0, -1.0, 0.0, 0.0, -1.0, 0.0, 0.0, -1.0, 0.0, 0.0, -1.0, 0.0, 0.0, -1.0, 0.0, 0.0, -1.0, 0.0, 0.0, -1.0, 0.0, 0.0, -1.0, 0.0, 1.0, 0.0, 0.0, 1.0, 0.0, 0.0, 1.0, 0.0, 0.0, 1.0, 0.0, 0.0, 1.0, 0.0, 0.0, 1.0, 0.0, 0.0, 0.0, -1.0, 0.0, 0.0, -1.0, 0.0, 0.0, -1.0, 0.0, 0.0, -1.0, 0.0, 0.0, -1.0, 0.0, 0.0, -1.0, -1.0, 0.0, 0.0, -1.0, 0.0, 0.0, -1.0, 0.0, 0.0, -1.0, 0.0, 0.0, -1.0, 0.0, 0.0, -1.0, 0.0, 0.0, -1.0, 0.0, 0.0, -1.0, 0.0, 0.0, -1.0, 0.0, 0.0, -1.0, 0.0, 0.0, -1.0, 0.0, 0.0, -1.0, 0.0, 0.0, -1.0, 0.0, 0.0, -1.0, 0.0, 0.0, -1.0, 0.0, 0.0, -5.003e-05, 9.835e-07, -1.0, 0.0, 5.797e-06, -1.0, 0.0, 0.0, -1.0, 0.0, 0.0, -1.0, 0.0, 5.797e-06, -1.0, 0.0, 0.0, -1.0, -5.003e-05, 9.835e-07, -1.0, 0.0, 5.797e-06, -1.0, 0.0, 0.0, -1.0, 0.0, 0.0, -1.0, 0.0, 5.797e-06, -1.0, 0.0, 0.0, -1.0, 1.0, 0.0, 0.0, 1.0, 0.0, 0.0, 1.0, 0.0, 0.0, 1.0, 0.0, 0.0, 1.0, 0.0, 0.0, 1.0, 0.0, 0.0, 1.0, 0.0, 0.0, 1.0, 0.0, 0.0, 1.0, 0.0, 0.0, 1.0, 0.0, 0.0, 1.0, 0.0, 0.0, 1.0, 0.0, 0.0, 1.0, 0.0, 0.0, 1.0, 0.0, 0.0, 1.0, 0.0, 0.0, 0.0, 0.0, 1.0, 0.0, 0.0, 1.0, 0.0, 0.0, 1.0, 0.0, 0.0, 1.0, 0.0, 0.0, 1.0, 0.0, 0.0, 1.0, 0.0, -1.0, 0.0, 0.0, -1.0, 0.0, 0.0, -1.0, 0.0, 0.0, -1.0, 0.0, 0.0, -1.0, 0.0, 0.0, -1.0, 0.0, 0.0, -1.0, 0.0, 0.0, -1.0, 0.0, 0.0, -1.0, 0.0, 0.0, -1.0, 0.0, 0.0, -1.0, 0.0, 0.0, -1.0, 0.0, 0.0, -1.0, 0.0, 0.0, -1.0, 0.0, 0.0, -1.0, 0.0, 0.0, -1.0, 0.0, 0.0, -1.0, 0.0, 0.0, -1.0, 0.0])] * 3)])

# ---- objects
ob_light = bpy.data.objects.new('Light', light_light)
ob_camera = bpy.data.objects.new('Camera', cam_camera)
ob_desk = bpy.data.objects.new('Desk', me_desk)

# ---- transforms, parenting, visibility, modifiers, constraints
ob_light.location = (3.818, -1.898, 3.679)
ob_light.rotation_euler = (0.6503, 0.05522, 1.866)
ob_light.scale = (0.0254, 0.0254, 0.0254)
ob_light.lock_rotations_4d = False
ob_light.empty_display_type = 'ARROWS'
ob_light.color = (0.0, 0.0, 0.0, 0.0)
ob_light.lineart.crease_threshold = 0.0
ob_camera.location = (3.902, -2.099, 3.655)
ob_camera.rotation_euler = (1.109, 0.0, 0.8149)
ob_camera.scale = (0.0254, 0.0254, 0.0254)
ob_camera.lock_rotations_4d = False
ob_camera.empty_display_type = 'ARROWS'
ob_camera.color = (0.0, 0.0, 0.0, 0.0)
ob_camera.display_type = 'WIRE'
ob_camera.lineart.crease_threshold = 0.0
ob_desk.location = (3.715, -1.923, 3.529)
ob_desk.rotation_euler = (1.571, -0.0, 0.0)
ob_desk.scale = (0.0254, 0.0254, 0.0254)

# ---- collection membership
col_collection.objects.link(ob_light)
col_collection.objects.link(ob_camera)
col_collection.objects.link(ob_desk)

# ---- scene / render settings (as saved in the file)
scene.camera = ob_camera
scene.frame_start = 1; scene.frame_end = 250; scene.frame_set(1)
scene.render.engine = 'BLENDER_EEVEE_NEXT'
scene.cycles.sampling_pattern = 'TABULATED_SOBOL'
scene.cycles.use_light_tree = False
scene.view_settings.view_transform = 'Filmic'
bpy.context.view_layer.update()
